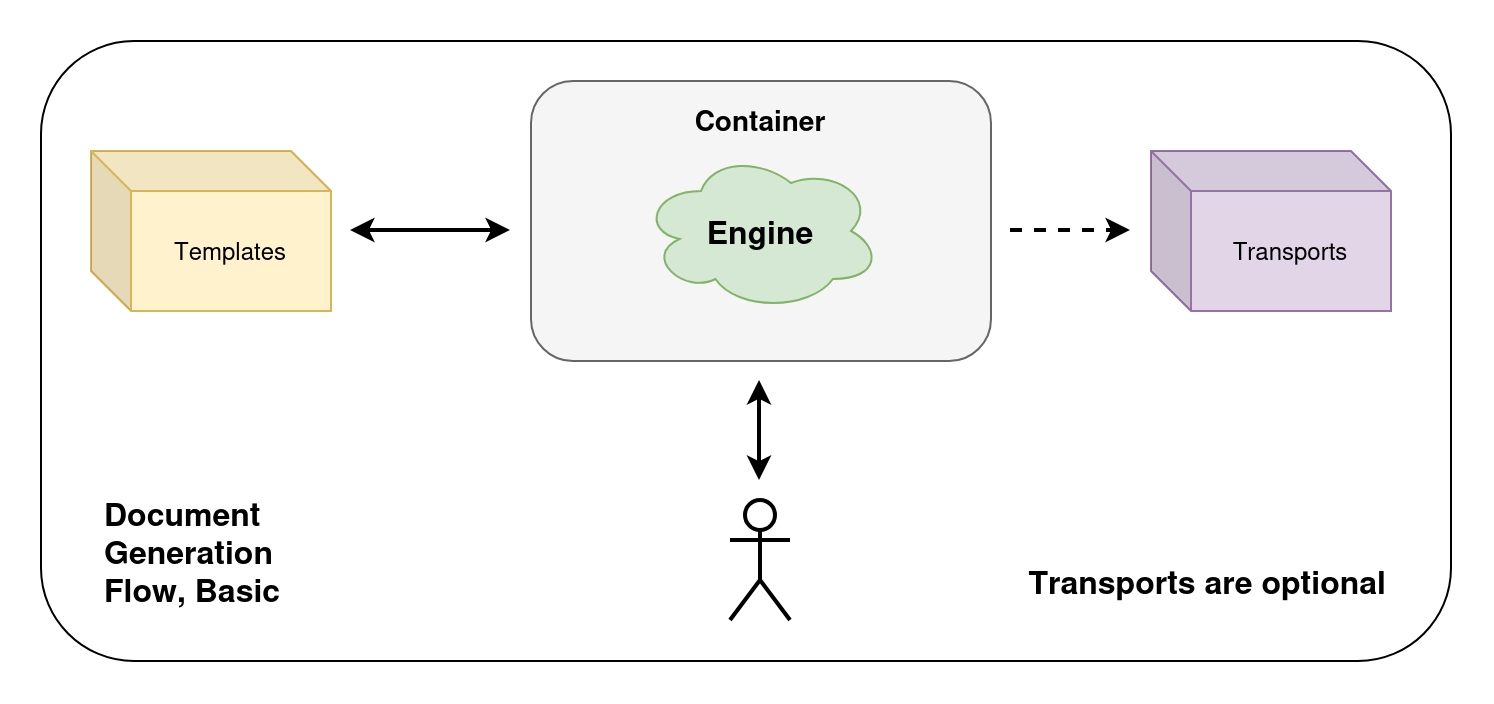

The diagram above was exported from draw.io. Its source (the exported page's mxGraphModel, read from the mxfile embedded in the PNG):
<mxGraphModel dx="1883" dy="1407" grid="1" gridSize="10" guides="1" tooltips="1" connect="1" arrows="1" fold="1" page="1" pageScale="1" pageWidth="850" pageHeight="1100" math="0" shadow="0">
  <root>
    <mxCell id="0" />
    <mxCell id="1" parent="0" />
    <mxCell id="2" parent="1" style="rounded=1;whiteSpace=wrap;html=1;roundedPerimeter=1;" value="" vertex="1">
      <mxGeometry height="310" width="705" x="275" y="580" as="geometry" />
    </mxCell>
    <mxCell id="3" parent="1" style="shape=cube;whiteSpace=wrap;html=1;boundedLbl=1;backgroundOutline=1;darkOpacity=0.05;darkOpacity2=0.1;fillColor=#fff2cc;strokeColor=#d6b656;" value="Templates" vertex="1">
      <mxGeometry height="80" width="120" x="300" y="635" as="geometry" />
    </mxCell>
    <mxCell id="4" parent="1" style="shape=cube;whiteSpace=wrap;html=1;boundedLbl=1;backgroundOutline=1;darkOpacity=0.05;darkOpacity2=0.1;fillColor=#e1d5e7;strokeColor=#9673a6;" value="Transports" vertex="1">
      <mxGeometry height="80" width="120" x="830" y="635" as="geometry" />
    </mxCell>
    <mxCell id="5" parent="1" style="rounded=1;whiteSpace=wrap;html=1;roundedPerimeter=1;fillColor=#f5f5f5;fontColor=#333333;strokeColor=#666666;" value="" vertex="1">
      <mxGeometry height="140" width="230" x="520" y="600" as="geometry" />
    </mxCell>
    <mxCell id="6" connectable="0" parent="1" style="group" value="" vertex="1">
      <mxGeometry height="80" width="120" x="575" y="635" as="geometry" />
    </mxCell>
    <mxCell id="7" parent="6" style="ellipse;shape=cloud;whiteSpace=wrap;html=1;perimeter=cloudPerimeter;fillColor=#d5e8d4;strokeColor=#82b366;" value="" vertex="1">
      <mxGeometry height="80" width="120" as="geometry" />
    </mxCell>
    <mxCell id="8" parent="6" style="text;html=1;whiteSpace=wrap;strokeColor=none;fillColor=none;align=center;verticalAlign=middle;rounded=0;fontSize=16;fontStyle=1" value="Engine" vertex="1">
      <mxGeometry height="30" width="90" x="15" y="25" as="geometry" />
    </mxCell>
    <mxCell id="9" parent="1" style="text;html=1;whiteSpace=wrap;strokeColor=none;fillColor=none;align=center;verticalAlign=middle;rounded=0;fontStyle=1;fontSize=14;" value="Container" vertex="1">
      <mxGeometry height="30" width="60" x="605" y="605" as="geometry" />
    </mxCell>
    <mxCell id="10" parent="1" style="shape=umlActor;verticalLabelPosition=bottom;verticalAlign=top;html=1;outlineConnect=0;labelPerimeter=1;strokeWidth=2;" value="&lt;div&gt;&lt;br&gt;&lt;/div&gt;" vertex="1">
      <mxGeometry height="60" width="30" x="620" y="810" as="geometry" />
    </mxCell>
    <mxCell id="11" edge="1" parent="1" style="endArrow=classic;startArrow=classic;html=1;rounded=0;defaultLabelBackgroundColor=page;strokeWidth=2;" value="">
      <mxGeometry height="50" relative="1" width="50" as="geometry">
        <mxPoint x="634.5" y="800" as="sourcePoint" />
        <mxPoint x="634.5" y="750" as="targetPoint" />
      </mxGeometry>
    </mxCell>
    <mxCell id="12" edge="1" parent="1" style="endArrow=classic;startArrow=classic;html=1;rounded=0;defaultLabelBackgroundColor=page;strokeWidth=2;" value="">
      <mxGeometry height="50" relative="1" width="50" as="geometry">
        <mxPoint x="510" y="675" as="sourcePoint" />
        <mxPoint x="430" y="675" as="targetPoint" />
      </mxGeometry>
    </mxCell>
    <mxCell id="13" edge="1" parent="1" style="endArrow=classic;html=1;rounded=0;defaultLabelBackgroundColor=page;strokeWidth=2;dashed=1;" value="">
      <mxGeometry height="50" relative="1" width="50" as="geometry">
        <mxPoint x="760" y="675" as="sourcePoint" />
        <mxPoint x="820" y="675" as="targetPoint" />
      </mxGeometry>
    </mxCell>
    <mxCell id="14" parent="1" style="text;html=1;whiteSpace=wrap;strokeColor=none;fillColor=none;align=left;verticalAlign=middle;rounded=0;fontSize=16;fontStyle=1" value="Document&lt;br&gt;Generation&lt;br&gt;Flow, Basic" vertex="1">
      <mxGeometry height="70" width="120" x="305" y="800" as="geometry" />
    </mxCell>
    <mxCell id="15" parent="1" style="text;html=1;whiteSpace=wrap;strokeColor=none;fillColor=none;align=right;verticalAlign=middle;rounded=0;fontSize=16;fontStyle=1" value="Transports are optional" vertex="1">
      <mxGeometry height="40" width="190" x="760" y="830" as="geometry" />
    </mxCell>
  </root>
</mxGraphModel>